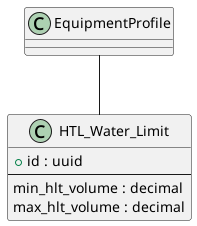

The diagram above was rendered by PlantUML. Its source (embedded in the PNG):
@startuml
class "HTL_Water_Limit" as HTL_Water_Limit {
    + id : uuid
    --
    min_hlt_volume : decimal /' EngUnit: L, Min HLT Volume '/
    max_hlt_volume : decimal /' EngUnit: L, Max HLT Volume '/
}
EquipmentProfile -- HTL_Water_Limit
@enduml